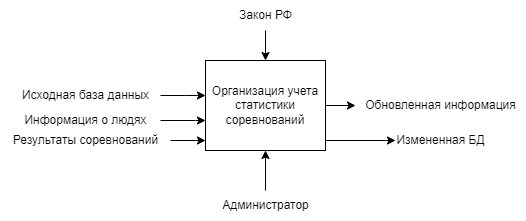

The diagram above was exported from draw.io. Its source (the exported page's mxGraphModel, read from the mxfile embedded in the PNG):
<mxGraphModel dx="1863" dy="606" grid="1" gridSize="10" guides="1" tooltips="1" connect="1" arrows="1" fold="1" page="1" pageScale="1" pageWidth="827" pageHeight="1169" math="0" shadow="0">
  <root>
    <mxCell id="0" />
    <mxCell id="1" parent="0" />
    <mxCell id="R2fUM3ZED9ICGaN5CYfD-10" style="edgeStyle=orthogonalEdgeStyle;rounded=0;orthogonalLoop=1;jettySize=auto;html=1;exitX=1;exitY=1;exitDx=0;exitDy=0;" parent="1" source="R2fUM3ZED9ICGaN5CYfD-2" edge="1">
      <mxGeometry relative="1" as="geometry">
        <mxPoint x="380" y="180" as="targetPoint" />
        <Array as="points">
          <mxPoint x="310" y="180" />
          <mxPoint x="370" y="180" />
        </Array>
      </mxGeometry>
    </mxCell>
    <mxCell id="R2fUM3ZED9ICGaN5CYfD-22" style="edgeStyle=orthogonalEdgeStyle;rounded=0;orthogonalLoop=1;jettySize=auto;html=1;exitX=1;exitY=0.5;exitDx=0;exitDy=0;" parent="1" source="R2fUM3ZED9ICGaN5CYfD-2" target="R2fUM3ZED9ICGaN5CYfD-21" edge="1">
      <mxGeometry relative="1" as="geometry" />
    </mxCell>
    <mxCell id="R2fUM3ZED9ICGaN5CYfD-2" value="Организация учета статистики соревнований" style="rounded=0;whiteSpace=wrap;html=1;" parent="1" vertex="1">
      <mxGeometry x="190" y="100" width="120" height="90" as="geometry" />
    </mxCell>
    <mxCell id="R2fUM3ZED9ICGaN5CYfD-4" value="" style="edgeStyle=orthogonalEdgeStyle;rounded=0;orthogonalLoop=1;jettySize=auto;html=1;" parent="1" source="R2fUM3ZED9ICGaN5CYfD-3" target="R2fUM3ZED9ICGaN5CYfD-2" edge="1">
      <mxGeometry relative="1" as="geometry">
        <Array as="points">
          <mxPoint x="250" y="110" />
          <mxPoint x="250" y="110" />
        </Array>
      </mxGeometry>
    </mxCell>
    <mxCell id="R2fUM3ZED9ICGaN5CYfD-3" value="Закон РФ" style="text;html=1;align=center;verticalAlign=middle;resizable=0;points=[];autosize=1;strokeColor=none;fillColor=none;" parent="1" vertex="1">
      <mxGeometry x="210" y="40" width="80" height="30" as="geometry" />
    </mxCell>
    <mxCell id="R2fUM3ZED9ICGaN5CYfD-6" value="" style="edgeStyle=orthogonalEdgeStyle;rounded=0;orthogonalLoop=1;jettySize=auto;html=1;" parent="1" source="R2fUM3ZED9ICGaN5CYfD-5" target="R2fUM3ZED9ICGaN5CYfD-2" edge="1">
      <mxGeometry relative="1" as="geometry" />
    </mxCell>
    <mxCell id="R2fUM3ZED9ICGaN5CYfD-5" value="Администратор" style="text;html=1;align=center;verticalAlign=middle;resizable=0;points=[];autosize=1;strokeColor=none;fillColor=none;" parent="1" vertex="1">
      <mxGeometry x="195" y="230" width="110" height="30" as="geometry" />
    </mxCell>
    <mxCell id="R2fUM3ZED9ICGaN5CYfD-8" value="" style="edgeStyle=orthogonalEdgeStyle;rounded=0;orthogonalLoop=1;jettySize=auto;html=1;" parent="1" source="R2fUM3ZED9ICGaN5CYfD-7" target="R2fUM3ZED9ICGaN5CYfD-2" edge="1">
      <mxGeometry relative="1" as="geometry">
        <Array as="points">
          <mxPoint x="180" y="180" />
          <mxPoint x="180" y="180" />
        </Array>
      </mxGeometry>
    </mxCell>
    <mxCell id="R2fUM3ZED9ICGaN5CYfD-7" value="Результаты соревнований" style="text;html=1;align=center;verticalAlign=middle;resizable=0;points=[];autosize=1;strokeColor=none;fillColor=none;" parent="1" vertex="1">
      <mxGeometry x="-15" y="165" width="170" height="30" as="geometry" />
    </mxCell>
    <mxCell id="R2fUM3ZED9ICGaN5CYfD-9" value="Измененная БД" style="text;html=1;align=center;verticalAlign=middle;resizable=0;points=[];autosize=1;strokeColor=none;fillColor=none;" parent="1" vertex="1">
      <mxGeometry x="370" y="165" width="110" height="30" as="geometry" />
    </mxCell>
    <mxCell id="R2fUM3ZED9ICGaN5CYfD-20" value="" style="edgeStyle=orthogonalEdgeStyle;rounded=0;orthogonalLoop=1;jettySize=auto;html=1;" parent="1" source="R2fUM3ZED9ICGaN5CYfD-17" target="R2fUM3ZED9ICGaN5CYfD-2" edge="1">
      <mxGeometry relative="1" as="geometry">
        <Array as="points">
          <mxPoint x="180" y="160" />
          <mxPoint x="180" y="160" />
        </Array>
      </mxGeometry>
    </mxCell>
    <mxCell id="R2fUM3ZED9ICGaN5CYfD-17" value="Информация о людях" style="text;html=1;align=center;verticalAlign=middle;resizable=0;points=[];autosize=1;strokeColor=none;fillColor=none;" parent="1" vertex="1">
      <mxGeometry x="-5" y="145" width="150" height="30" as="geometry" />
    </mxCell>
    <mxCell id="R2fUM3ZED9ICGaN5CYfD-19" value="" style="edgeStyle=orthogonalEdgeStyle;rounded=0;orthogonalLoop=1;jettySize=auto;html=1;" parent="1" source="R2fUM3ZED9ICGaN5CYfD-18" target="R2fUM3ZED9ICGaN5CYfD-2" edge="1">
      <mxGeometry relative="1" as="geometry">
        <Array as="points">
          <mxPoint x="170" y="135" />
          <mxPoint x="170" y="135" />
        </Array>
      </mxGeometry>
    </mxCell>
    <mxCell id="R2fUM3ZED9ICGaN5CYfD-18" value="Исходная база данных" style="text;html=1;align=center;verticalAlign=middle;resizable=0;points=[];autosize=1;strokeColor=none;fillColor=none;" parent="1" vertex="1">
      <mxGeometry x="-5" y="120" width="150" height="30" as="geometry" />
    </mxCell>
    <mxCell id="R2fUM3ZED9ICGaN5CYfD-21" value="Обновленная информация" style="text;html=1;align=center;verticalAlign=middle;resizable=0;points=[];autosize=1;strokeColor=none;fillColor=none;" parent="1" vertex="1">
      <mxGeometry x="340" y="130" width="170" height="30" as="geometry" />
    </mxCell>
  </root>
</mxGraphModel>